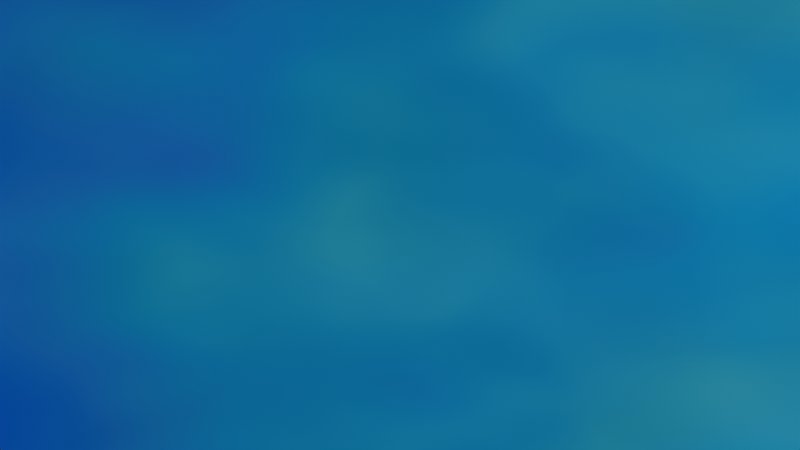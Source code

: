 # Source: background.blend  (saved by Blender 4.3.34; exported with 4.5.12 LTS)
import bpy
from mathutils import Matrix  # noqa: F401  (used for matrix-valued properties, if any)

bpy.ops.wm.read_factory_settings(use_empty=True)
scene = bpy.context.scene
scene.name = 'Scene'

# ---- collections
col_collection = bpy.data.collections.new('Collection'); scene.collection.children.link(col_collection)

# ---- materials (node trees are filled in below, after node groups)
mat_flowy = bpy.data.materials.new('flowy')
mat_flowy.alpha_threshold = 0.0
mat_flowy.roughness = 0.5
mat_flowy.line_color = (0.0, 0.0, 0.0, 1.0)

# ---- material node trees
mat_flowy.use_nodes = True; mat_flowy.node_tree.nodes.clear()
_N = mat_flowy.node_tree.nodes; _L = mat_flowy.node_tree.links
n0 = _N.new('ShaderNodeOutputMaterial'); n0.name = 'Material Output'; n0.location = (917, -16)
n1 = _N.new('ShaderNodeTexNoise'); n1.name = 'Noise Texture'; n1.location = (-1606, 383)
n1.noise_dimensions = '4D'
n1.inputs[1].default_value = 0.37
n1.inputs[2].default_value = 2.47
n1.inputs[3].default_value = 1.64
n1.inputs[4].default_value = 0.4608
n2 = _N.new('ShaderNodeSeparateColor'); n2.name = 'Separate Color'; n2.location = (-1355, 288)
n3 = _N.new('ShaderNodeMix'); n3.name = 'Mix'; n3.location = (-736, 499)
n3.data_type = 'RGBA'
n3.inputs[6].default_value = (0.0, 0.0, 0.0, 1.0)
n3.inputs[7].default_value = (0.003952, 0.0, 0.3244, 1.0)
n4 = _N.new('ShaderNodeValToRGB'); n4.name = 'Color Ramp'; n4.location = (-1100, 499)
while len(n4.color_ramp.elements) > 1: n4.color_ramp.elements.remove(n4.color_ramp.elements[-1])
n4.color_ramp.elements[0].position = 0.4636; n4.color_ramp.elements[0].color = (0.0, 0.0, 0.0, 1.0)
_e = n4.color_ramp.elements.new(0.9955); _e.color = (1.0, 1.0, 1.0, 1.0)
n5 = _N.new('ShaderNodeMix'); n5.name = 'Mix.001'; n5.location = (-728, 164)
n5.data_type = 'RGBA'
n5.blend_type = 'ADD'
n5.inputs[7].default_value = (0.0, 0.029, 0.1415, 1.0)
n6 = _N.new('ShaderNodeValToRGB'); n6.name = 'Color Ramp.001'; n6.location = (-1080, 198)
while len(n6.color_ramp.elements) > 1: n6.color_ramp.elements.remove(n6.color_ramp.elements[-1])
n6.color_ramp.elements[0].position = 0.3909; n6.color_ramp.elements[0].color = (0.0, 0.0, 0.0, 1.0)
_e = n6.color_ramp.elements.new(1.0); _e.color = (1.0, 1.0, 1.0, 1.0)
n7 = _N.new('ShaderNodeMix'); n7.name = 'Mix.002'; n7.location = (-735, -124)
n7.data_type = 'RGBA'
n7.blend_type = 'ADD'
n7.inputs[7].default_value = (0.0, 0.006214, 0.08328, 1.0)
n8 = _N.new('ShaderNodeValToRGB'); n8.name = 'Color Ramp.002'; n8.location = (-1184, -116)
while len(n8.color_ramp.elements) > 1: n8.color_ramp.elements.remove(n8.color_ramp.elements[-1])
n8.color_ramp.elements[0].position = 0.4409; n8.color_ramp.elements[0].color = (0.0, 0.0, 0.0, 1.0)
_e = n8.color_ramp.elements.new(0.9727); _e.color = (1.0, 1.0, 1.0, 1.0)
n9 = _N.new('ShaderNodeValToRGB'); n9.name = 'Color Ramp.003'; n9.location = (-473, 152)
while len(n9.color_ramp.elements) > 1: n9.color_ramp.elements.remove(n9.color_ramp.elements[-1])
n9.color_ramp.elements[0].position = 0.0; n9.color_ramp.elements[0].color = (0.0, 0.0, 0.02269, 1.0)
_e = n9.color_ramp.elements.new(0.9818); _e.color = (0.0, 0.0, 1.0, 1.0)
n10 = _N.new('ShaderNodeSeparateColor'); n10.name = 'Separate Color.001'; n10.location = (-171, 161)
n11 = _N.new('ShaderNodeClamp'); n11.name = 'Clamp'; n11.location = (211, 179)
n11.clamp_type = 'RANGE'
n12 = _N.new('ShaderNodeMath'); n12.name = 'Math.001'; n12.location = (19, 174)
n12.operation = 'MULTIPLY'
n12.inputs[1].default_value = 4.31
n13 = _N.new('ShaderNodeCombineColor'); n13.name = 'Combine Color'; n13.location = (392, 210)
n14 = _N.new('ShaderNodeTexGradient'); n14.name = 'Gradient Texture'; n14.location = (-518, -286)
n15 = _N.new('ShaderNodeMix'); n15.name = 'Mix.003'; n15.location = (351, -101)
n15.data_type = 'RGBA'
n15.clamp_factor = False
n15.clamp_result = True
n16 = _N.new('ShaderNodeTexCoord'); n16.name = 'Texture Coordinate'; n16.location = (-2314, -530)
n17 = _N.new('ShaderNodeMapping'); n17.name = 'Mapping.001'; n17.location = (-1965, -34)
n17.hide = True
n18 = _N.new('ShaderNodeMapping'); n18.name = 'Mapping.002'; n18.location = (-807, -369)
n18.inputs[1].default_value = (0.08, 0.0, 0.0)
n18.inputs[2].default_value = (0.0, 0.03595, 0.6669)
n18.inputs[3].default_value = (0.21, 0.03, 1.0)
n19 = _N.new('NodeReroute'); n19.name = 'Reroute'; n19.location = (-977, -543)
n19.width = 16
n19.socket_idname = 'NodeSocketVector'
n20 = _N.new('ShaderNodeMapping'); n20.name = 'Mapping.003'; n20.location = (-839, -743)
n20.inputs[3].default_value = (0.77, -0.2, 3.08)
n21 = _N.new('ShaderNodeTexGradient'); n21.name = 'Gradient Texture.001'; n21.location = (-597, -856)
n21.hide = True
n21.gradient_type = 'QUADRATIC'
n22 = _N.new('ShaderNodeCombineColor'); n22.name = 'Combine Color.001'; n22.location = (-279, -110)
n22.inputs[2].default_value = 0.09167
n23 = _N.new('ShaderNodeTexNoise'); n23.name = 'Noise Texture.001'; n23.location = (-1524, -624)
n23.noise_dimensions = '4D'
n23.inputs[1].default_value = 0.74
n23.inputs[2].default_value = 2.47
n23.inputs[3].default_value = 1.64
n23.inputs[4].default_value = 0.4608
n24 = _N.new('ShaderNodeSeparateColor'); n24.name = 'Separate Color.002'; n24.location = (-1308, -721)
n25 = _N.new('NodeReroute'); n25.name = 'Reroute.001'; n25.location = (-1425, -555)
n25.width = 16
n25.socket_idname = 'NodeSocketVector'
n26 = _N.new('ShaderNodeCombineXYZ'); n26.name = 'Combine XYZ'; n26.location = (-1081, -685)
n26.inputs[2].default_value = 1.83
n27 = _N.new('ShaderNodeCombineXYZ'); n27.name = 'Combine XYZ.001'; n27.location = (-1076, -838)
n27.inputs[0].default_value = -0.29
n27.inputs[1].default_value = 0.15
n28 = _N.new('ShaderNodeMix'); n28.name = 'Mix.004'; n28.location = (-32, -112)
n28.data_type = 'RGBA'
n28.clamp_factor = False
n28.clamp_result = True
n29 = _N.new('ShaderNodeCombineColor'); n29.name = 'Combine Color.002'; n29.location = (-228, -318)
n29.inputs[1].default_value = 0.1417
n30 = _N.new('ShaderNodeBsdfPrincipled'); n30.name = 'Principled BSDF'; n30.location = (594, -93)
n30.inputs[1].default_value = 0.5955
n30.inputs[2].default_value = 1.0
n30.inputs[27].default_value = (0.0, 0.0, 0.1281, 1.0)
n30.inputs[28].default_value = 0.93
_L.new(n1.outputs[1], n2.inputs[0])
_L.new(n4.outputs[0], n3.inputs[0])
_L.new(n2.outputs[0], n4.inputs[0])
_L.new(n6.outputs[0], n5.inputs[0])
_L.new(n8.outputs[0], n7.inputs[0])
_L.new(n2.outputs[1], n6.inputs[0])
_L.new(n2.outputs[2], n8.inputs[0])
_L.new(n3.outputs[2], n5.inputs[6])
_L.new(n5.outputs[2], n7.inputs[6])
_L.new(n7.outputs[2], n9.inputs[0])
_L.new(n9.outputs[0], n10.inputs[0])
_L.new(n12.outputs[0], n11.inputs[0])
_L.new(n10.outputs[2], n12.inputs[0])
_L.new(n11.outputs[0], n13.inputs[2])
_L.new(n13.outputs[0], n15.inputs[6])
_L.new(n18.outputs[0], n14.inputs[0])
_L.new(n17.outputs[0], n1.inputs[0])
_L.new(n16.outputs[0], n17.inputs[0])
_L.new(n19.outputs[0], n18.inputs[0])
_L.new(n25.outputs[0], n19.inputs[0])
_L.new(n19.outputs[0], n20.inputs[0])
_L.new(n20.outputs[0], n21.inputs[0])
_L.new(n30.outputs[0], n0.inputs[0])
_L.new(n11.outputs[0], n22.inputs[1])
_L.new(n28.outputs[2], n15.inputs[7])
_L.new(n21.outputs[0], n15.inputs[0])
_L.new(n23.outputs[1], n24.inputs[0])
_L.new(n16.outputs[0], n25.inputs[0])
_L.new(n25.outputs[0], n23.inputs[0])
_L.new(n26.outputs[0], n20.inputs[1])
_L.new(n24.outputs[2], n26.inputs[0])
_L.new(n24.outputs[0], n26.inputs[1])
_L.new(n27.outputs[0], n20.inputs[2])
_L.new(n24.outputs[1], n27.inputs[2])
_L.new(n22.outputs[0], n28.inputs[6])
_L.new(n14.outputs[1], n28.inputs[0])
_L.new(n29.outputs[0], n28.inputs[7])
_L.new(n24.outputs[1], n29.inputs[2])
_L.new(n15.outputs[2], n30.inputs[0])
n0.is_active_output = True

# ---- world
world_world = bpy.data.worlds.new('World'); scene.world = world_world
world_world.use_nodes = True; world_world.node_tree.nodes.clear()
_N = world_world.node_tree.nodes; _L = world_world.node_tree.links
n0 = _N.new('ShaderNodeOutputWorld'); n0.name = 'World Output'; n0.location = (300, 300)
n1 = _N.new('ShaderNodeBackground'); n1.name = 'Background'; n1.location = (10, 300)
n1.inputs[0].default_value = (0.05088, 0.05088, 0.05088, 1.0)
_L.new(n1.outputs[0], n0.inputs[0])
n0.is_active_output = True
world_world.color = (0.05088, 0.05088, 0.05088)
world_world.sun_shadow_jitter_overblur = 0.0

# ---- cameras
cam_camera = bpy.data.cameras.new('Camera')

# ---- lights
light_sun_001 = bpy.data.lights.new('Sun.001', 'SUN')
light_sun_001.angle = 1.041
light_sun_001.energy = 6.91

# ---- meshes
me_plane = bpy.data.meshes.new('Plane')
me_plane.from_pydata([(-1.76, -1.0, 0.0), (1.76, -1.0, 0.0), (-1.76, 1.0, 0.0), (1.76, 1.0, 0.0)], [], [(0, 1, 3, 2)])
_uv = me_plane.uv_layers.new(name='UVMap')
_uv.uv.foreach_set('vector', [-0.01544, -0.02076, 1.015, -0.02076, 1.015, 1.021, -0.01544, 1.021])
me_plane.materials.append(mat_flowy)
me_plane.update()

# ---- objects
ob_plane = bpy.data.objects.new('Plane', me_plane)
ob_camera = bpy.data.objects.new('Camera', cam_camera)
ob_sun = bpy.data.objects.new('Sun', light_sun_001)

# ---- transforms, parenting, visibility, modifiers, constraints
ob_plane.location = (0.0, 0.0, 0.0)
ob_camera.location = (0.0, 0.0, 4.741)
ob_sun.location = (0.0, 0.0, 0.0)

# ---- collection membership
col_collection.objects.link(ob_plane)
col_collection.objects.link(ob_camera)
col_collection.objects.link(ob_sun)

# ---- scene / render settings (as saved in the file)
scene.camera = ob_camera
scene.frame_start = 1; scene.frame_end = 500; scene.frame_set(111)
scene.render.engine = 'BLENDER_EEVEE_NEXT'
scene.render.image_settings.file_format = 'FFMPEG'
scene.render.image_settings.color_mode = 'RGB'
scene.render.resolution_x = 3840
scene.render.resolution_y = 2160
scene.render.film_transparent = True
scene.render.use_motion_blur = True
scene.cycles.denoising_use_gpu = True
scene.cycles.samples = 32
scene.eevee.taa_samples = 3
scene.eevee.taa_render_samples = 9
scene.eevee.light_threshold = 0.0
bpy.context.view_layer.update()
